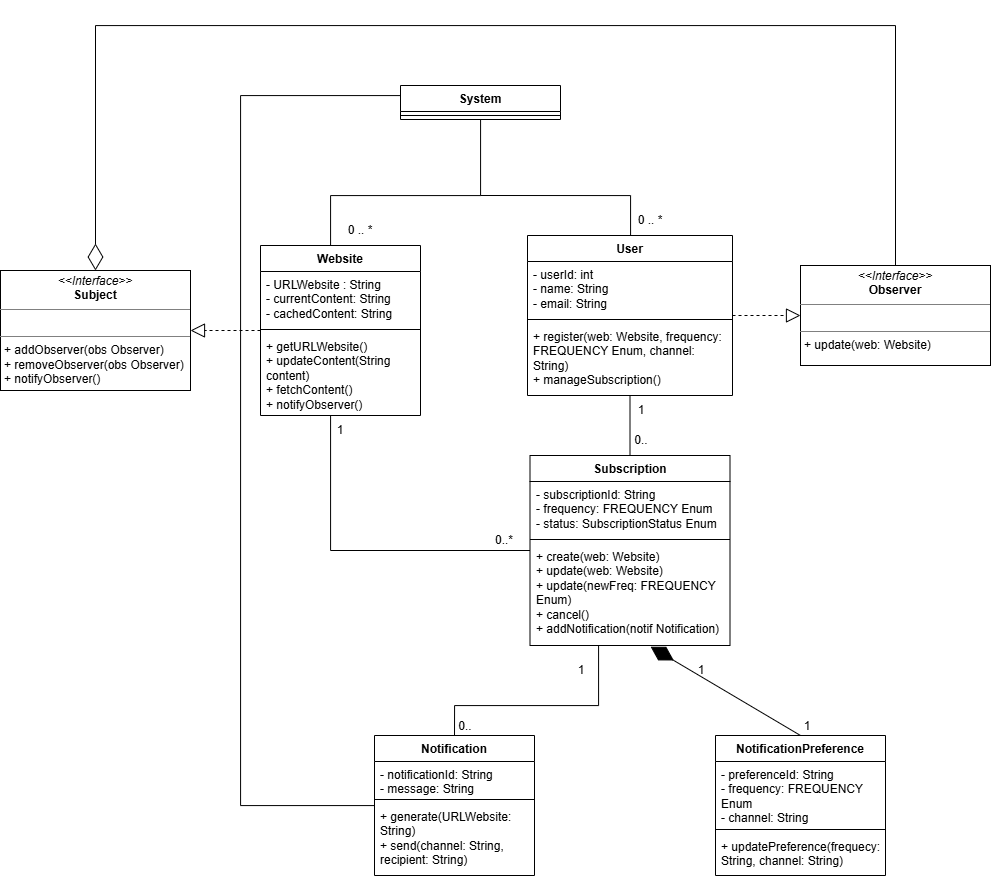

The diagram above was exported from draw.io. Its source (the exported page's mxGraphModel, read from the mxfile embedded in the PNG):
<mxGraphModel dx="2779" dy="811" grid="1" gridSize="10" guides="1" tooltips="1" connect="1" arrows="1" fold="1" page="1" pageScale="1" pageWidth="827" pageHeight="1169" math="0" shadow="0">
  <root>
    <mxCell id="0" />
    <mxCell id="1" parent="0" />
    <mxCell id="1vaQG788G1MGxv_6ny8Y-1" parent="1" style="swimlane;fontStyle=1;align=center;verticalAlign=top;childLayout=stackLayout;horizontal=1;startSize=26;horizontalStack=0;resizeParent=1;resizeParentMax=0;resizeLast=0;collapsible=1;marginBottom=0;whiteSpace=wrap;html=1;" value="User" vertex="1">
      <mxGeometry height="160" width="205" x="407" y="250" as="geometry" />
    </mxCell>
    <mxCell id="1vaQG788G1MGxv_6ny8Y-2" parent="1vaQG788G1MGxv_6ny8Y-1" style="text;strokeColor=none;fillColor=none;align=left;verticalAlign=top;spacingLeft=4;spacingRight=4;overflow=hidden;rotatable=0;points=[[0,0.5],[1,0.5]];portConstraint=eastwest;whiteSpace=wrap;html=1;" value="&lt;div&gt;- userId: int&lt;/div&gt;&lt;div&gt;- name: String&lt;/div&gt;&lt;div&gt;- email: String&lt;/div&gt;" vertex="1">
      <mxGeometry height="54" width="205" y="26" as="geometry" />
    </mxCell>
    <mxCell id="1vaQG788G1MGxv_6ny8Y-3" parent="1vaQG788G1MGxv_6ny8Y-1" style="line;strokeWidth=1;fillColor=none;align=left;verticalAlign=middle;spacingTop=-1;spacingLeft=3;spacingRight=3;rotatable=0;labelPosition=right;points=[];portConstraint=eastwest;strokeColor=inherit;" value="" vertex="1">
      <mxGeometry height="8" width="205" y="80" as="geometry" />
    </mxCell>
    <mxCell id="1vaQG788G1MGxv_6ny8Y-4" parent="1vaQG788G1MGxv_6ny8Y-1" style="text;strokeColor=none;fillColor=none;align=left;verticalAlign=top;spacingLeft=4;spacingRight=4;overflow=hidden;rotatable=0;points=[[0,0.5],[1,0.5]];portConstraint=eastwest;whiteSpace=wrap;html=1;" value="+ register(web: Website, frequency: FREQUENCY Enum, channel: String)&lt;div&gt;+ manageSubscription()&lt;/div&gt;" vertex="1">
      <mxGeometry height="72" width="205" y="88" as="geometry" />
    </mxCell>
    <mxCell id="1vaQG788G1MGxv_6ny8Y-5" parent="1" style="swimlane;fontStyle=1;align=center;verticalAlign=top;childLayout=stackLayout;horizontal=1;startSize=26;horizontalStack=0;resizeParent=1;resizeParentMax=0;resizeLast=0;collapsible=1;marginBottom=0;whiteSpace=wrap;html=1;" value="System" vertex="1">
      <mxGeometry height="34" width="160" x="280" y="100" as="geometry" />
    </mxCell>
    <mxCell id="1vaQG788G1MGxv_6ny8Y-7" parent="1vaQG788G1MGxv_6ny8Y-5" style="line;strokeWidth=1;fillColor=none;align=left;verticalAlign=middle;spacingTop=-1;spacingLeft=3;spacingRight=3;rotatable=0;labelPosition=right;points=[];portConstraint=eastwest;strokeColor=inherit;" value="" vertex="1">
      <mxGeometry height="8" width="160" y="26" as="geometry" />
    </mxCell>
    <mxCell id="1vaQG788G1MGxv_6ny8Y-9" edge="1" parent="1" style="endArrow=none;html=1;edgeStyle=orthogonalEdgeStyle;rounded=0;" target="1vaQG788G1MGxv_6ny8Y-1" value="">
      <mxGeometry relative="1" as="geometry">
        <Array as="points">
          <mxPoint x="510" y="210" />
        </Array>
        <mxPoint x="360" y="210" as="sourcePoint" />
        <mxPoint x="510" y="260" as="targetPoint" />
      </mxGeometry>
    </mxCell>
    <mxCell id="1vaQG788G1MGxv_6ny8Y-14" parent="1" style="swimlane;fontStyle=1;align=center;verticalAlign=top;childLayout=stackLayout;horizontal=1;startSize=26;horizontalStack=0;resizeParent=1;resizeParentMax=0;resizeLast=0;collapsible=1;marginBottom=0;whiteSpace=wrap;html=1;" value="Website" vertex="1">
      <mxGeometry height="170" width="160" x="140" y="260" as="geometry" />
    </mxCell>
    <mxCell id="1vaQG788G1MGxv_6ny8Y-15" parent="1vaQG788G1MGxv_6ny8Y-14" style="text;strokeColor=none;fillColor=none;align=left;verticalAlign=top;spacingLeft=4;spacingRight=4;overflow=hidden;rotatable=0;points=[[0,0.5],[1,0.5]];portConstraint=eastwest;whiteSpace=wrap;html=1;" value="- URLWebsite : String&lt;div&gt;- currentContent: String&lt;/div&gt;&lt;div&gt;- cachedContent: String&lt;/div&gt;" vertex="1">
      <mxGeometry height="54" width="160" y="26" as="geometry" />
    </mxCell>
    <mxCell id="1vaQG788G1MGxv_6ny8Y-16" parent="1vaQG788G1MGxv_6ny8Y-14" style="line;strokeWidth=1;fillColor=none;align=left;verticalAlign=middle;spacingTop=-1;spacingLeft=3;spacingRight=3;rotatable=0;labelPosition=right;points=[];portConstraint=eastwest;strokeColor=inherit;" value="" vertex="1">
      <mxGeometry height="8" width="160" y="80" as="geometry" />
    </mxCell>
    <mxCell id="1vaQG788G1MGxv_6ny8Y-17" parent="1vaQG788G1MGxv_6ny8Y-14" style="text;strokeColor=none;fillColor=none;align=left;verticalAlign=top;spacingLeft=4;spacingRight=4;overflow=hidden;rotatable=0;points=[[0,0.5],[1,0.5]];portConstraint=eastwest;whiteSpace=wrap;html=1;" value="&lt;div&gt;+ getURLWebsite()&lt;/div&gt;&lt;div&gt;+ updateContent(String content)&lt;/div&gt;&lt;div&gt;+ fetchContent()&lt;/div&gt;&lt;div&gt;+ notifyObserver()&lt;/div&gt;" vertex="1">
      <mxGeometry height="82" width="160" y="88" as="geometry" />
    </mxCell>
    <mxCell id="1vaQG788G1MGxv_6ny8Y-19" parent="1" style="text;html=1;whiteSpace=wrap;strokeColor=none;fillColor=none;align=center;verticalAlign=middle;rounded=0;" value="0 .. *" vertex="1">
      <mxGeometry height="30" width="60" x="210" y="230" as="geometry" />
    </mxCell>
    <mxCell id="1vaQG788G1MGxv_6ny8Y-21" parent="1" style="swimlane;fontStyle=1;align=center;verticalAlign=top;childLayout=stackLayout;horizontal=1;startSize=26;horizontalStack=0;resizeParent=1;resizeParentMax=0;resizeLast=0;collapsible=1;marginBottom=0;whiteSpace=wrap;html=1;" value="Notification" vertex="1">
      <mxGeometry height="140" width="160" x="254" y="750" as="geometry" />
    </mxCell>
    <mxCell id="1vaQG788G1MGxv_6ny8Y-22" parent="1vaQG788G1MGxv_6ny8Y-21" style="text;strokeColor=none;fillColor=none;align=left;verticalAlign=top;spacingLeft=4;spacingRight=4;overflow=hidden;rotatable=0;points=[[0,0.5],[1,0.5]];portConstraint=eastwest;whiteSpace=wrap;html=1;" value="- notificationId: String&lt;div&gt;- message: String&lt;/div&gt;" vertex="1">
      <mxGeometry height="34" width="160" y="26" as="geometry" />
    </mxCell>
    <mxCell id="1vaQG788G1MGxv_6ny8Y-23" parent="1vaQG788G1MGxv_6ny8Y-21" style="line;strokeWidth=1;fillColor=none;align=left;verticalAlign=middle;spacingTop=-1;spacingLeft=3;spacingRight=3;rotatable=0;labelPosition=right;points=[];portConstraint=eastwest;strokeColor=inherit;" value="" vertex="1">
      <mxGeometry height="8" width="160" y="60" as="geometry" />
    </mxCell>
    <mxCell id="1vaQG788G1MGxv_6ny8Y-24" parent="1vaQG788G1MGxv_6ny8Y-21" style="text;strokeColor=none;fillColor=none;align=left;verticalAlign=top;spacingLeft=4;spacingRight=4;overflow=hidden;rotatable=0;points=[[0,0.5],[1,0.5]];portConstraint=eastwest;whiteSpace=wrap;html=1;" value="+ generate(URLWebsite: String)&lt;div&gt;+ send(channel: String, recipient: String)&lt;/div&gt;" vertex="1">
      <mxGeometry height="72" width="160" y="68" as="geometry" />
    </mxCell>
    <mxCell id="1vaQG788G1MGxv_6ny8Y-25" parent="1" style="swimlane;fontStyle=1;align=center;verticalAlign=top;childLayout=stackLayout;horizontal=1;startSize=26;horizontalStack=0;resizeParent=1;resizeParentMax=0;resizeLast=0;collapsible=1;marginBottom=0;whiteSpace=wrap;html=1;" value="NotificationPreference" vertex="1">
      <mxGeometry height="140" width="170" x="595" y="750" as="geometry" />
    </mxCell>
    <mxCell id="1vaQG788G1MGxv_6ny8Y-26" parent="1vaQG788G1MGxv_6ny8Y-25" style="text;strokeColor=none;fillColor=none;align=left;verticalAlign=top;spacingLeft=4;spacingRight=4;overflow=hidden;rotatable=0;points=[[0,0.5],[1,0.5]];portConstraint=eastwest;whiteSpace=wrap;html=1;" value="- preferenceId: String&lt;div&gt;- frequency: FREQUENCY Enum&lt;/div&gt;&lt;div&gt;- channel: String&amp;nbsp;&lt;/div&gt;" vertex="1">
      <mxGeometry height="64" width="170" y="26" as="geometry" />
    </mxCell>
    <mxCell id="1vaQG788G1MGxv_6ny8Y-27" parent="1vaQG788G1MGxv_6ny8Y-25" style="line;strokeWidth=1;fillColor=none;align=left;verticalAlign=middle;spacingTop=-1;spacingLeft=3;spacingRight=3;rotatable=0;labelPosition=right;points=[];portConstraint=eastwest;strokeColor=inherit;" value="" vertex="1">
      <mxGeometry height="8" width="170" y="90" as="geometry" />
    </mxCell>
    <mxCell id="1vaQG788G1MGxv_6ny8Y-28" parent="1vaQG788G1MGxv_6ny8Y-25" style="text;strokeColor=none;fillColor=none;align=left;verticalAlign=top;spacingLeft=4;spacingRight=4;overflow=hidden;rotatable=0;points=[[0,0.5],[1,0.5]];portConstraint=eastwest;whiteSpace=wrap;html=1;" value="+ updatePreference(frequecy: String, channel: String)" vertex="1">
      <mxGeometry height="42" width="170" y="98" as="geometry" />
    </mxCell>
    <mxCell id="1vaQG788G1MGxv_6ny8Y-29" parent="1" style="swimlane;fontStyle=1;align=center;verticalAlign=top;childLayout=stackLayout;horizontal=1;startSize=26;horizontalStack=0;resizeParent=1;resizeParentMax=0;resizeLast=0;collapsible=1;marginBottom=0;whiteSpace=wrap;html=1;" value="Subscription" vertex="1">
      <mxGeometry height="190" width="200" x="409.5" y="470" as="geometry" />
    </mxCell>
    <mxCell id="1vaQG788G1MGxv_6ny8Y-30" parent="1vaQG788G1MGxv_6ny8Y-29" style="text;strokeColor=none;fillColor=none;align=left;verticalAlign=top;spacingLeft=4;spacingRight=4;overflow=hidden;rotatable=0;points=[[0,0.5],[1,0.5]];portConstraint=eastwest;whiteSpace=wrap;html=1;" value="- subscriptionId: String&lt;div&gt;- frequency: FREQUENCY Enum&lt;/div&gt;&lt;div&gt;- status: SubscriptionStatus Enum&lt;/div&gt;" vertex="1">
      <mxGeometry height="54" width="200" y="26" as="geometry" />
    </mxCell>
    <mxCell id="1vaQG788G1MGxv_6ny8Y-31" parent="1vaQG788G1MGxv_6ny8Y-29" style="line;strokeWidth=1;fillColor=none;align=left;verticalAlign=middle;spacingTop=-1;spacingLeft=3;spacingRight=3;rotatable=0;labelPosition=right;points=[];portConstraint=eastwest;strokeColor=inherit;" value="" vertex="1">
      <mxGeometry height="8" width="200" y="80" as="geometry" />
    </mxCell>
    <mxCell id="1vaQG788G1MGxv_6ny8Y-32" parent="1vaQG788G1MGxv_6ny8Y-29" style="text;strokeColor=none;fillColor=none;align=left;verticalAlign=top;spacingLeft=4;spacingRight=4;overflow=hidden;rotatable=0;points=[[0,0.5],[1,0.5]];portConstraint=eastwest;whiteSpace=wrap;html=1;" value="+ create(web: Website)&lt;div&gt;+ update(web: Website)&lt;/div&gt;&lt;div&gt;+ update(newFreq: FREQUENCY Enum)&lt;/div&gt;&lt;div&gt;+ cancel()&lt;/div&gt;&lt;div&gt;+ addNotification(notif Notification)&lt;/div&gt;" vertex="1">
      <mxGeometry height="102" width="200" y="88" as="geometry" />
    </mxCell>
    <mxCell id="1vaQG788G1MGxv_6ny8Y-36" edge="1" parent="1" source="1vaQG788G1MGxv_6ny8Y-4" style="endArrow=none;html=1;rounded=0;" target="1vaQG788G1MGxv_6ny8Y-29" value="">
      <mxGeometry relative="1" as="geometry">
        <mxPoint x="514" y="480" as="sourcePoint" />
        <mxPoint x="510" y="500" as="targetPoint" />
      </mxGeometry>
    </mxCell>
    <mxCell id="1vaQG788G1MGxv_6ny8Y-40" parent="1" style="text;html=1;whiteSpace=wrap;strokeColor=none;fillColor=none;align=center;verticalAlign=middle;rounded=0;" value="0.." vertex="1">
      <mxGeometry height="30" width="60" x="491" y="440" as="geometry" />
    </mxCell>
    <mxCell id="1vaQG788G1MGxv_6ny8Y-42" parent="1" style="text;html=1;whiteSpace=wrap;strokeColor=none;fillColor=none;align=center;verticalAlign=middle;rounded=0;" value="1" vertex="1">
      <mxGeometry height="30" width="60" x="491" y="410" as="geometry" />
    </mxCell>
    <mxCell id="1vaQG788G1MGxv_6ny8Y-50" edge="1" parent="1" source="1vaQG788G1MGxv_6ny8Y-21" style="endArrow=none;html=1;edgeStyle=orthogonalEdgeStyle;rounded=0;exitX=0.5;exitY=0;exitDx=0;exitDy=0;" target="1vaQG788G1MGxv_6ny8Y-32" value="">
      <mxGeometry relative="1" as="geometry">
        <Array as="points">
          <mxPoint x="334" y="720" />
          <mxPoint x="478" y="720" />
        </Array>
        <mxPoint x="290" y="660" as="sourcePoint" />
        <mxPoint x="450" y="660" as="targetPoint" />
      </mxGeometry>
    </mxCell>
    <mxCell id="1vaQG788G1MGxv_6ny8Y-53" parent="1" style="text;html=1;whiteSpace=wrap;strokeColor=none;fillColor=none;align=center;verticalAlign=middle;rounded=0;" value="0.." vertex="1">
      <mxGeometry height="30" width="60" x="315" y="726" as="geometry" />
    </mxCell>
    <mxCell id="1vaQG788G1MGxv_6ny8Y-54" parent="1" style="text;html=1;whiteSpace=wrap;strokeColor=none;fillColor=none;align=center;verticalAlign=middle;rounded=0;" value="1" vertex="1">
      <mxGeometry height="30" width="60" x="431" y="670" as="geometry" />
    </mxCell>
    <mxCell id="1vaQG788G1MGxv_6ny8Y-59" parent="1" style="text;html=1;whiteSpace=wrap;strokeColor=none;fillColor=none;align=center;verticalAlign=middle;rounded=0;" value="1" vertex="1">
      <mxGeometry height="30" width="60" x="190" y="430" as="geometry" />
    </mxCell>
    <mxCell id="1vaQG788G1MGxv_6ny8Y-60" parent="1" style="text;html=1;whiteSpace=wrap;strokeColor=none;fillColor=none;align=center;verticalAlign=middle;rounded=0;" value="0..*" vertex="1">
      <mxGeometry height="30" width="60" x="354" y="540" as="geometry" />
    </mxCell>
    <mxCell id="1vaQG788G1MGxv_6ny8Y-61" edge="1" parent="1" source="1vaQG788G1MGxv_6ny8Y-5" style="endArrow=none;html=1;edgeStyle=orthogonalEdgeStyle;rounded=0;" target="1vaQG788G1MGxv_6ny8Y-21" value="">
      <mxGeometry relative="1" as="geometry">
        <Array as="points">
          <mxPoint x="120" y="110" />
          <mxPoint x="120" y="820" />
        </Array>
        <mxPoint x="280" y="109.99999999999994" as="sourcePoint" />
        <mxPoint x="420" y="450" as="targetPoint" />
      </mxGeometry>
    </mxCell>
    <mxCell id="r3nrg09hEp5EijwdyIns-1" edge="1" parent="1" source="1vaQG788G1MGxv_6ny8Y-25" style="endArrow=diamondThin;endFill=1;endSize=24;html=1;rounded=0;exitX=0.5;exitY=0;exitDx=0;exitDy=0;entryX=0.603;entryY=1.012;entryDx=0;entryDy=0;entryPerimeter=0;" target="1vaQG788G1MGxv_6ny8Y-32" value="">
      <mxGeometry relative="1" width="160" as="geometry">
        <mxPoint x="790" y="650" as="sourcePoint" />
        <mxPoint x="840" y="540" as="targetPoint" />
      </mxGeometry>
    </mxCell>
    <mxCell id="r3nrg09hEp5EijwdyIns-2" parent="1" style="text;html=1;whiteSpace=wrap;strokeColor=none;fillColor=none;align=center;verticalAlign=middle;rounded=0;" value="1" vertex="1">
      <mxGeometry height="30" width="60" x="657" y="726" as="geometry" />
    </mxCell>
    <mxCell id="r3nrg09hEp5EijwdyIns-3" parent="1" style="text;html=1;whiteSpace=wrap;strokeColor=none;fillColor=none;align=center;verticalAlign=middle;rounded=0;" value="1" vertex="1">
      <mxGeometry height="30" width="60" x="551" y="670" as="geometry" />
    </mxCell>
    <mxCell id="02tHgPqTyo-Kk0dgL-hq-1" parent="1" style="text;html=1;whiteSpace=wrap;strokeColor=none;fillColor=none;align=center;verticalAlign=middle;rounded=0;" value="0 .. *" vertex="1">
      <mxGeometry height="30" width="60" x="500" y="220" as="geometry" />
    </mxCell>
    <mxCell id="02tHgPqTyo-Kk0dgL-hq-5" parent="1" style="verticalAlign=top;align=left;overflow=fill;html=1;whiteSpace=wrap;" value="&lt;p style=&quot;margin:0px;margin-top:4px;text-align:center;&quot;&gt;&lt;i&gt;&amp;lt;&amp;lt;Interface&amp;gt;&amp;gt;&lt;/i&gt;&lt;br&gt;&lt;b&gt;Subject&lt;/b&gt;&lt;/p&gt;&lt;hr size=&quot;1&quot; style=&quot;border-style:solid;&quot;&gt;&lt;p style=&quot;margin:0px;margin-left:4px;&quot;&gt;&lt;br&gt;&lt;/p&gt;&lt;hr size=&quot;1&quot; style=&quot;border-style:solid;&quot;&gt;&lt;p style=&quot;margin:0px;margin-left:4px;&quot;&gt;+ addObserver(obs Observer)&lt;/p&gt;&lt;p style=&quot;margin:0px;margin-left:4px;&quot;&gt;+ removeObserver(obs Observer)&lt;/p&gt;&lt;p style=&quot;margin:0px;margin-left:4px;&quot;&gt;+ notifyObserver()&lt;/p&gt;" vertex="1">
      <mxGeometry height="120" width="190" x="-120" y="285" as="geometry" />
    </mxCell>
    <mxCell id="02tHgPqTyo-Kk0dgL-hq-6" edge="1" parent="1" source="1vaQG788G1MGxv_6ny8Y-14" style="endArrow=block;dashed=1;endFill=0;endSize=12;html=1;rounded=0;" target="02tHgPqTyo-Kk0dgL-hq-5" value="">
      <mxGeometry relative="1" width="160" as="geometry">
        <mxPoint x="-160" y="460" as="sourcePoint" />
        <mxPoint y="460" as="targetPoint" />
      </mxGeometry>
    </mxCell>
    <mxCell id="02tHgPqTyo-Kk0dgL-hq-7" parent="1" style="verticalAlign=top;align=left;overflow=fill;html=1;whiteSpace=wrap;" value="&lt;p style=&quot;margin:0px;margin-top:4px;text-align:center;&quot;&gt;&lt;i&gt;&amp;lt;&amp;lt;Interface&amp;gt;&amp;gt;&lt;/i&gt;&lt;br&gt;&lt;b&gt;Observer&lt;/b&gt;&lt;/p&gt;&lt;hr size=&quot;1&quot; style=&quot;border-style:solid;&quot;&gt;&lt;p style=&quot;margin:0px;margin-left:4px;&quot;&gt;&lt;br&gt;&lt;/p&gt;&lt;hr size=&quot;1&quot; style=&quot;border-style:solid;&quot;&gt;&lt;p style=&quot;margin:0px;margin-left:4px;&quot;&gt;+ update(web: Website)&lt;/p&gt;" vertex="1">
      <mxGeometry height="100" width="190" x="680" y="280" as="geometry" />
    </mxCell>
    <mxCell id="02tHgPqTyo-Kk0dgL-hq-8" edge="1" parent="1" source="1vaQG788G1MGxv_6ny8Y-1" style="endArrow=block;dashed=1;endFill=0;endSize=12;html=1;rounded=0;" target="02tHgPqTyo-Kk0dgL-hq-7" value="">
      <mxGeometry relative="1" width="160" as="geometry">
        <mxPoint x="800" y="460" as="sourcePoint" />
        <mxPoint x="730" y="460" as="targetPoint" />
      </mxGeometry>
    </mxCell>
    <mxCell id="02tHgPqTyo-Kk0dgL-hq-9" edge="1" parent="1" source="1vaQG788G1MGxv_6ny8Y-5" style="endArrow=none;html=1;edgeStyle=orthogonalEdgeStyle;rounded=0;" target="1vaQG788G1MGxv_6ny8Y-14" value="">
      <mxGeometry relative="1" as="geometry">
        <Array as="points">
          <mxPoint x="360" y="210" />
          <mxPoint x="210" y="210" />
        </Array>
        <mxPoint x="300" y="170" as="sourcePoint" />
        <mxPoint x="450" y="210" as="targetPoint" />
      </mxGeometry>
    </mxCell>
    <mxCell id="02tHgPqTyo-Kk0dgL-hq-11" edge="1" parent="1" source="1vaQG788G1MGxv_6ny8Y-14" style="endArrow=none;html=1;edgeStyle=orthogonalEdgeStyle;rounded=0;" target="1vaQG788G1MGxv_6ny8Y-29" value="">
      <mxGeometry relative="1" as="geometry">
        <Array as="points">
          <mxPoint x="210" y="565" />
        </Array>
        <mxPoint x="230" y="600" as="sourcePoint" />
        <mxPoint x="374" y="490" as="targetPoint" />
      </mxGeometry>
    </mxCell>
    <mxCell id="ycWpknPFQ0dhyUveu91L-1" edge="1" parent="1" source="02tHgPqTyo-Kk0dgL-hq-7" style="endArrow=diamondThin;endFill=0;endSize=24;html=1;rounded=0;entryX=0.5;entryY=0;entryDx=0;entryDy=0;edgeStyle=orthogonalEdgeStyle;" target="02tHgPqTyo-Kk0dgL-hq-5" value="">
      <mxGeometry relative="1" width="160" as="geometry">
        <Array as="points">
          <mxPoint x="775" y="40" />
          <mxPoint x="-25" y="40" />
        </Array>
        <mxPoint x="-330" y="510" as="sourcePoint" />
        <mxPoint x="-170" y="510" as="targetPoint" />
      </mxGeometry>
    </mxCell>
  </root>
</mxGraphModel>